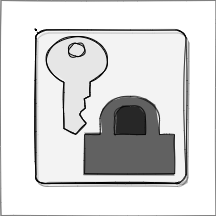

The diagram above was exported from draw.io. Its source (the exported page's mxGraphModel, read from the mxfile embedded in the PNG):
<mxGraphModel dx="1018" dy="819" grid="1" gridSize="10" guides="1" tooltips="1" connect="1" arrows="1" fold="1" page="1" pageScale="1" pageWidth="827" pageHeight="1169" math="0" shadow="0">
  <root>
    <mxCell id="0" />
    <mxCell id="1" parent="0" />
    <mxCell id="2" value="" style="whiteSpace=wrap;html=1;aspect=fixed;rounded=0;shadow=0;labelBackgroundColor=none;sketch=1;fontFamily=Open Sans;fontSource=https%3A%2F%2Ffonts.googleapis.com%2Fcss%3Ffamily%3DOpen%2BSans;fontSize=24;fontColor=#4D4D4D;strokeColor=#808080;strokeWidth=1;fillColor=none;gradientColor=none;gradientDirection=south;align=left;" vertex="1" parent="1">
      <mxGeometry x="914.5" y="153" width="215" height="215" as="geometry" />
    </mxCell>
    <mxCell id="3" value="" style="outlineConnect=0;dashed=0;verticalLabelPosition=bottom;verticalAlign=top;align=center;html=1;shape=mxgraph.aws3.data_encryption_key;fillColor=#E6E6E6;gradientColor=none;shadow=1;labelBackgroundColor=#99FFFF;sketch=1;fontFamily=Open Sans;fontSource=https%3A%2F%2Ffonts.googleapis.com%2Fcss%3Ffamily%3DOpen%2BSans;fontSize=50;fontColor=#3333FF;strokeColor=#000000;strokeWidth=1;fillStyle=solid;perimeterSpacing=10;" vertex="1" parent="1">
      <mxGeometry x="949.5" y="182.5" width="150" height="153.38" as="geometry" />
    </mxCell>
  </root>
</mxGraphModel>